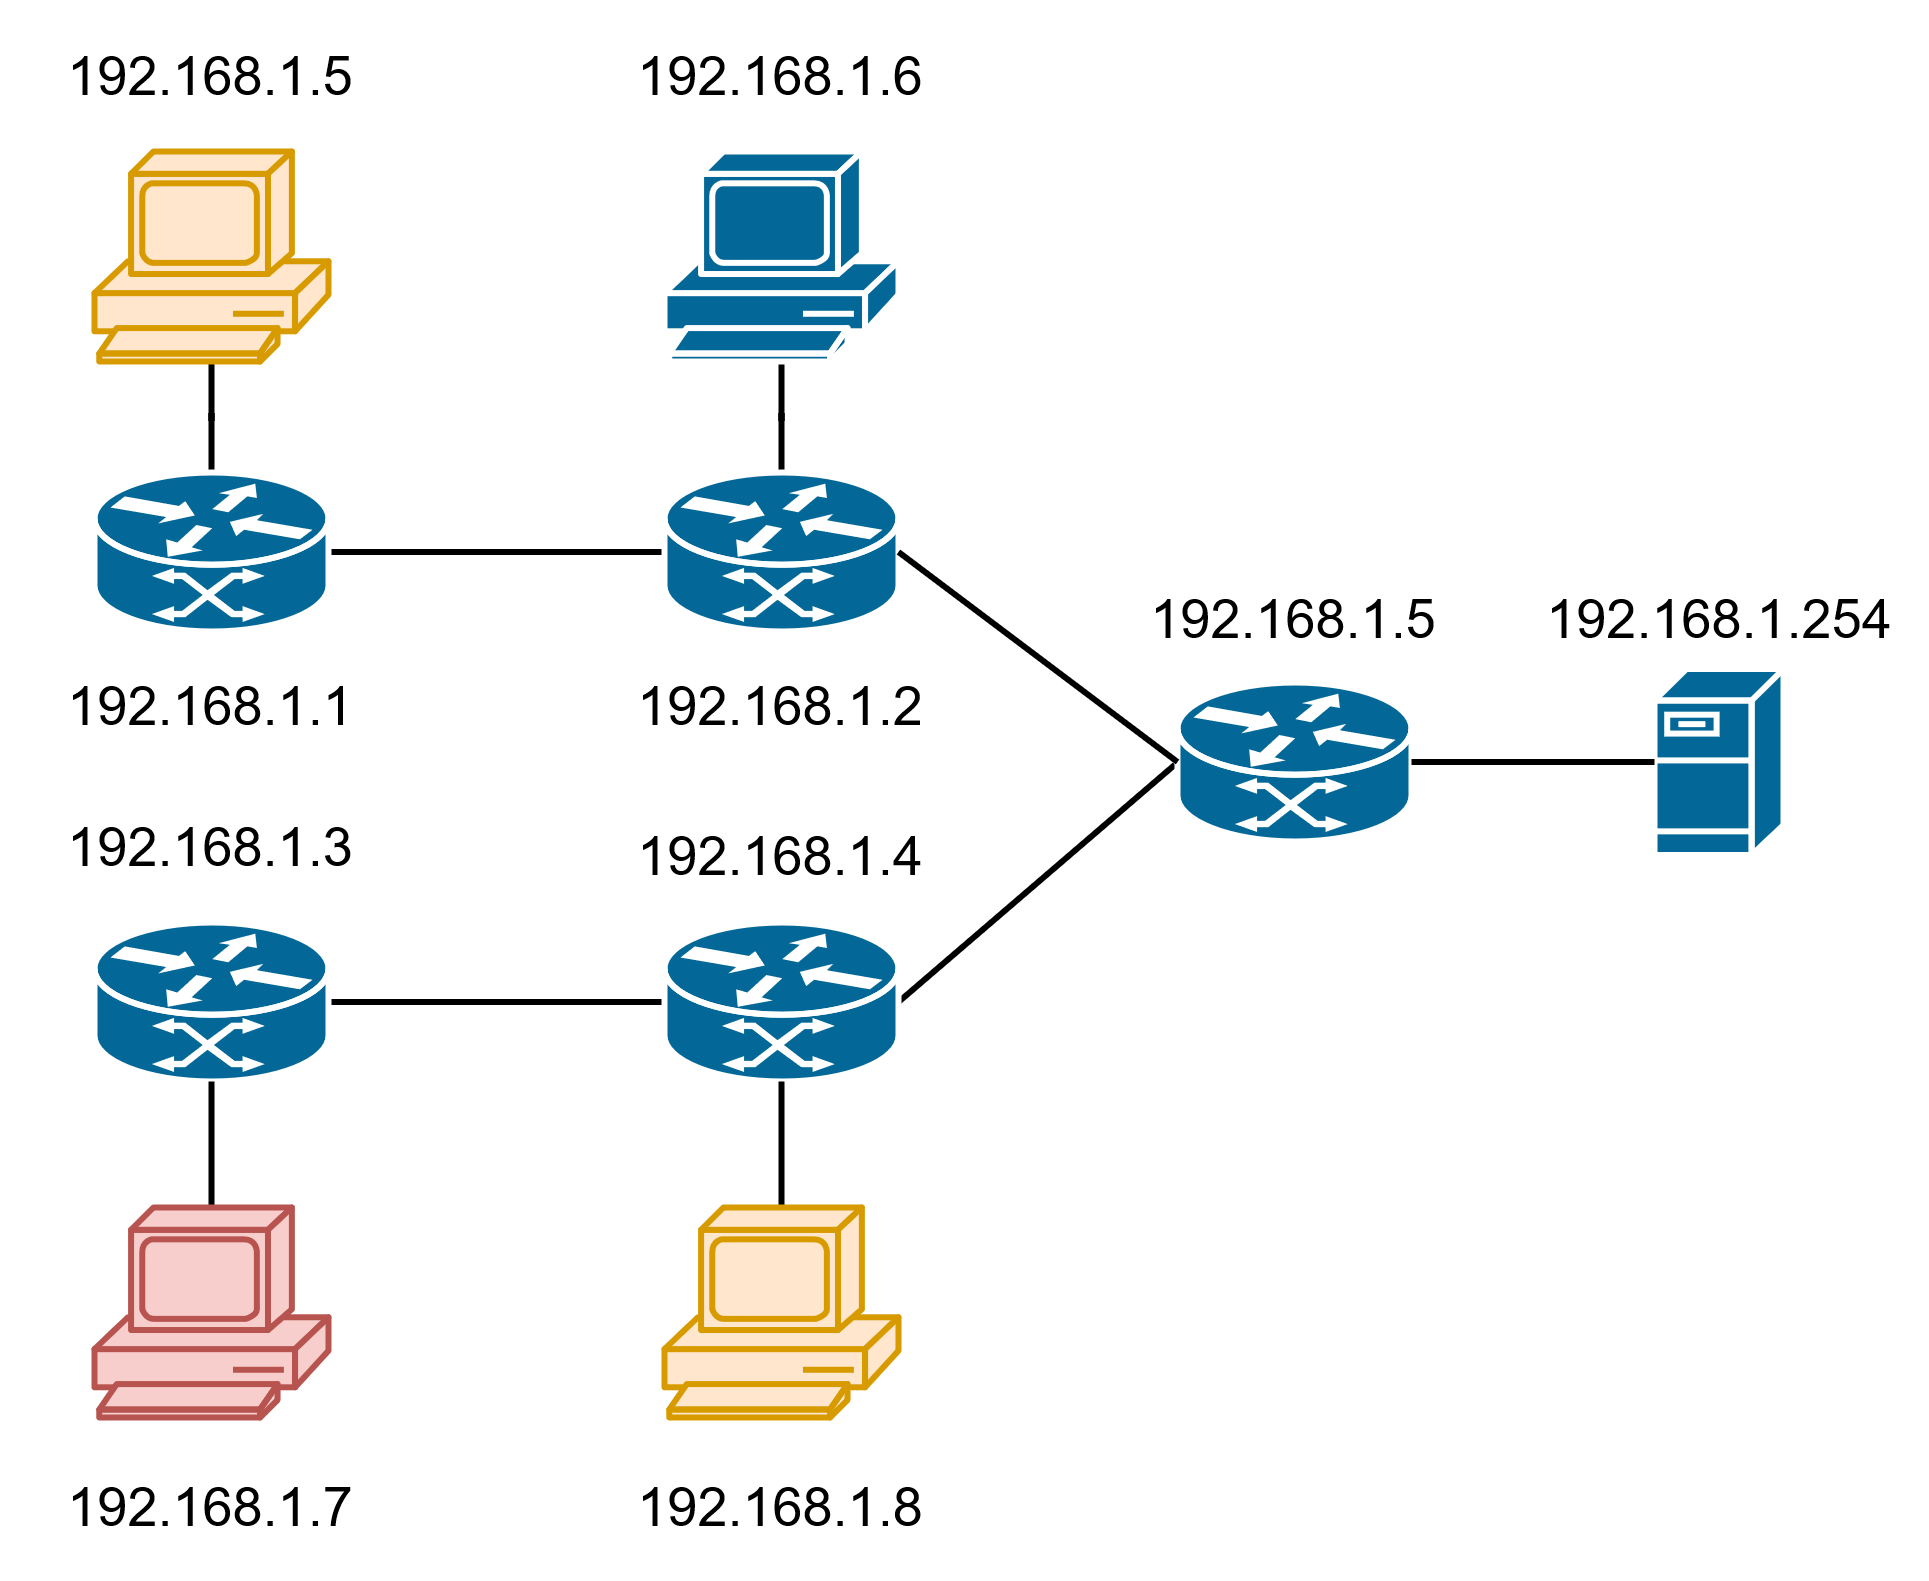

The diagram above was exported from draw.io. Its source (the exported page's mxGraphModel, read from the mxfile embedded in the PNG):
<mxGraphModel dx="2597" dy="1496" grid="1" gridSize="10" guides="1" tooltips="1" connect="1" arrows="1" fold="1" page="1" pageScale="1" pageWidth="827" pageHeight="1169" math="0" shadow="0">
  <root>
    <mxCell id="0" />
    <mxCell id="1" parent="0" />
    <mxCell id="qnVfcBCr9syE6_HssILZ-14" value="" style="edgeStyle=orthogonalEdgeStyle;rounded=0;orthogonalLoop=1;jettySize=auto;html=1;endArrow=none;endFill=0;strokeWidth=2;" edge="1" parent="1" source="qnVfcBCr9syE6_HssILZ-1" target="qnVfcBCr9syE6_HssILZ-7">
      <mxGeometry relative="1" as="geometry" />
    </mxCell>
    <mxCell id="qnVfcBCr9syE6_HssILZ-19" value="" style="edgeStyle=orthogonalEdgeStyle;rounded=0;orthogonalLoop=1;jettySize=auto;html=1;endArrow=none;endFill=0;strokeWidth=2;" edge="1" parent="1" source="qnVfcBCr9syE6_HssILZ-1" target="qnVfcBCr9syE6_HssILZ-3">
      <mxGeometry relative="1" as="geometry" />
    </mxCell>
    <mxCell id="qnVfcBCr9syE6_HssILZ-1" value="" style="shape=mxgraph.cisco.routers.atm_router;sketch=0;html=1;pointerEvents=1;dashed=0;fillColor=#036897;strokeColor=#ffffff;strokeWidth=2;verticalLabelPosition=bottom;verticalAlign=top;align=center;outlineConnect=0;" vertex="1" parent="1">
      <mxGeometry x="170" y="270" width="78" height="53" as="geometry" />
    </mxCell>
    <mxCell id="qnVfcBCr9syE6_HssILZ-11" value="" style="edgeStyle=orthogonalEdgeStyle;rounded=0;orthogonalLoop=1;jettySize=auto;html=1;endArrow=none;endFill=0;strokeWidth=2;" edge="1" parent="1" source="qnVfcBCr9syE6_HssILZ-2" target="qnVfcBCr9syE6_HssILZ-4">
      <mxGeometry relative="1" as="geometry" />
    </mxCell>
    <mxCell id="qnVfcBCr9syE6_HssILZ-2" value="" style="shape=mxgraph.cisco.routers.atm_router;sketch=0;html=1;pointerEvents=1;dashed=0;fillColor=#036897;strokeColor=#ffffff;strokeWidth=2;verticalLabelPosition=bottom;verticalAlign=top;align=center;outlineConnect=0;" vertex="1" parent="1">
      <mxGeometry x="170" y="420" width="78" height="53" as="geometry" />
    </mxCell>
    <mxCell id="qnVfcBCr9syE6_HssILZ-15" value="" style="edgeStyle=orthogonalEdgeStyle;rounded=0;orthogonalLoop=1;jettySize=auto;html=1;endArrow=none;endFill=0;strokeWidth=2;" edge="1" parent="1" source="qnVfcBCr9syE6_HssILZ-3" target="qnVfcBCr9syE6_HssILZ-8">
      <mxGeometry relative="1" as="geometry" />
    </mxCell>
    <mxCell id="qnVfcBCr9syE6_HssILZ-3" value="" style="shape=mxgraph.cisco.routers.atm_router;sketch=0;html=1;pointerEvents=1;dashed=0;fillColor=#036897;strokeColor=#ffffff;strokeWidth=2;verticalLabelPosition=bottom;verticalAlign=top;align=center;outlineConnect=0;" vertex="1" parent="1">
      <mxGeometry x="360" y="270" width="78" height="53" as="geometry" />
    </mxCell>
    <mxCell id="qnVfcBCr9syE6_HssILZ-17" style="rounded=0;orthogonalLoop=1;jettySize=auto;html=1;exitX=1;exitY=0.5;exitDx=0;exitDy=0;exitPerimeter=0;entryX=-0.011;entryY=0.517;entryDx=0;entryDy=0;entryPerimeter=0;endArrow=none;endFill=0;strokeWidth=2;" edge="1" parent="1" source="qnVfcBCr9syE6_HssILZ-4" target="qnVfcBCr9syE6_HssILZ-5">
      <mxGeometry relative="1" as="geometry">
        <mxPoint x="470" y="390" as="targetPoint" />
      </mxGeometry>
    </mxCell>
    <mxCell id="qnVfcBCr9syE6_HssILZ-4" value="" style="shape=mxgraph.cisco.routers.atm_router;sketch=0;html=1;pointerEvents=1;dashed=0;fillColor=#036897;strokeColor=#ffffff;strokeWidth=2;verticalLabelPosition=bottom;verticalAlign=top;align=center;outlineConnect=0;" vertex="1" parent="1">
      <mxGeometry x="360" y="420" width="78" height="53" as="geometry" />
    </mxCell>
    <mxCell id="qnVfcBCr9syE6_HssILZ-5" value="" style="shape=mxgraph.cisco.routers.atm_router;sketch=0;html=1;pointerEvents=1;dashed=0;fillColor=#036897;strokeColor=#ffffff;strokeWidth=2;verticalLabelPosition=bottom;verticalAlign=top;align=center;outlineConnect=0;" vertex="1" parent="1">
      <mxGeometry x="531" y="340" width="78" height="53" as="geometry" />
    </mxCell>
    <mxCell id="qnVfcBCr9syE6_HssILZ-6" value="" style="shape=mxgraph.cisco.servers.fileserver;sketch=0;html=1;pointerEvents=1;dashed=0;fillColor=#036897;strokeColor=#ffffff;strokeWidth=2;verticalLabelPosition=bottom;verticalAlign=top;align=center;outlineConnect=0;" vertex="1" parent="1">
      <mxGeometry x="690" y="335.5" width="43" height="62" as="geometry" />
    </mxCell>
    <mxCell id="qnVfcBCr9syE6_HssILZ-7" value="" style="shape=mxgraph.cisco.computers_and_peripherals.pc;sketch=0;html=1;pointerEvents=1;dashed=0;fillColor=#ffe6cc;strokeColor=#d79b00;strokeWidth=2;verticalLabelPosition=bottom;verticalAlign=top;align=center;outlineConnect=0;" vertex="1" parent="1">
      <mxGeometry x="170" y="163" width="78" height="70" as="geometry" />
    </mxCell>
    <mxCell id="qnVfcBCr9syE6_HssILZ-8" value="" style="shape=mxgraph.cisco.computers_and_peripherals.pc;sketch=0;html=1;pointerEvents=1;dashed=0;fillColor=#036897;strokeColor=#ffffff;strokeWidth=2;verticalLabelPosition=bottom;verticalAlign=top;align=center;outlineConnect=0;" vertex="1" parent="1">
      <mxGeometry x="360" y="163" width="78" height="70" as="geometry" />
    </mxCell>
    <mxCell id="qnVfcBCr9syE6_HssILZ-12" value="" style="edgeStyle=orthogonalEdgeStyle;rounded=0;orthogonalLoop=1;jettySize=auto;html=1;endArrow=none;endFill=0;strokeWidth=2;" edge="1" parent="1" source="qnVfcBCr9syE6_HssILZ-9" target="qnVfcBCr9syE6_HssILZ-2">
      <mxGeometry relative="1" as="geometry" />
    </mxCell>
    <mxCell id="qnVfcBCr9syE6_HssILZ-9" value="" style="shape=mxgraph.cisco.computers_and_peripherals.pc;sketch=0;html=1;pointerEvents=1;dashed=0;fillColor=#f8cecc;strokeColor=#b85450;strokeWidth=2;verticalLabelPosition=bottom;verticalAlign=top;align=center;outlineConnect=0;" vertex="1" parent="1">
      <mxGeometry x="170" y="515" width="78" height="70" as="geometry" />
    </mxCell>
    <mxCell id="qnVfcBCr9syE6_HssILZ-13" value="" style="edgeStyle=orthogonalEdgeStyle;rounded=0;orthogonalLoop=1;jettySize=auto;html=1;endArrow=none;endFill=0;strokeWidth=2;" edge="1" parent="1" source="qnVfcBCr9syE6_HssILZ-10" target="qnVfcBCr9syE6_HssILZ-4">
      <mxGeometry relative="1" as="geometry" />
    </mxCell>
    <mxCell id="qnVfcBCr9syE6_HssILZ-10" value="" style="shape=mxgraph.cisco.computers_and_peripherals.pc;sketch=0;html=1;pointerEvents=1;dashed=0;fillColor=#ffe6cc;strokeColor=#d79b00;strokeWidth=2;verticalLabelPosition=bottom;verticalAlign=top;align=center;outlineConnect=0;" vertex="1" parent="1">
      <mxGeometry x="360" y="515" width="78" height="70" as="geometry" />
    </mxCell>
    <mxCell id="qnVfcBCr9syE6_HssILZ-16" style="rounded=0;orthogonalLoop=1;jettySize=auto;html=1;exitX=1;exitY=0.5;exitDx=0;exitDy=0;exitPerimeter=0;entryX=0;entryY=0.5;entryDx=0;entryDy=0;entryPerimeter=0;endArrow=none;endFill=0;strokeWidth=2;" edge="1" parent="1" source="qnVfcBCr9syE6_HssILZ-3" target="qnVfcBCr9syE6_HssILZ-5">
      <mxGeometry relative="1" as="geometry" />
    </mxCell>
    <mxCell id="qnVfcBCr9syE6_HssILZ-18" style="edgeStyle=orthogonalEdgeStyle;rounded=0;orthogonalLoop=1;jettySize=auto;html=1;entryX=0;entryY=0.5;entryDx=0;entryDy=0;entryPerimeter=0;endArrow=none;endFill=0;strokeWidth=2;" edge="1" parent="1" source="qnVfcBCr9syE6_HssILZ-5" target="qnVfcBCr9syE6_HssILZ-6">
      <mxGeometry relative="1" as="geometry" />
    </mxCell>
    <mxCell id="qnVfcBCr9syE6_HssILZ-20" value="&lt;font style=&quot;font-size: 18px;&quot;&gt;192.168.1.1&lt;/font&gt;" style="text;html=1;align=center;verticalAlign=middle;whiteSpace=wrap;rounded=0;" vertex="1" parent="1">
      <mxGeometry x="139" y="323" width="140" height="50" as="geometry" />
    </mxCell>
    <mxCell id="qnVfcBCr9syE6_HssILZ-21" value="&lt;font style=&quot;font-size: 18px;&quot;&gt;192.168.1.2&lt;/font&gt;" style="text;html=1;align=center;verticalAlign=middle;whiteSpace=wrap;rounded=0;" vertex="1" parent="1">
      <mxGeometry x="329" y="323" width="140" height="50" as="geometry" />
    </mxCell>
    <mxCell id="qnVfcBCr9syE6_HssILZ-22" value="&lt;div&gt;&lt;font style=&quot;font-size: 18px;&quot;&gt;192.168.1.3&lt;/font&gt;&lt;/div&gt;" style="text;html=1;align=center;verticalAlign=middle;whiteSpace=wrap;rounded=0;" vertex="1" parent="1">
      <mxGeometry x="139" y="370" width="140" height="50" as="geometry" />
    </mxCell>
    <mxCell id="qnVfcBCr9syE6_HssILZ-23" value="&lt;div&gt;&lt;font style=&quot;font-size: 18px;&quot;&gt;192.168.1.4&lt;/font&gt;&lt;/div&gt;" style="text;html=1;align=center;verticalAlign=middle;whiteSpace=wrap;rounded=0;" vertex="1" parent="1">
      <mxGeometry x="329" y="373" width="140" height="50" as="geometry" />
    </mxCell>
    <mxCell id="qnVfcBCr9syE6_HssILZ-24" value="&lt;div&gt;&lt;font style=&quot;font-size: 18px;&quot;&gt;192.168.1.5&lt;/font&gt;&lt;/div&gt;" style="text;html=1;align=center;verticalAlign=middle;whiteSpace=wrap;rounded=0;" vertex="1" parent="1">
      <mxGeometry x="500" y="293.5" width="140" height="50" as="geometry" />
    </mxCell>
    <mxCell id="qnVfcBCr9syE6_HssILZ-25" value="&lt;div&gt;&lt;font style=&quot;font-size: 18px;&quot;&gt;192.168.1.254&lt;/font&gt;&lt;/div&gt;" style="text;html=1;align=center;verticalAlign=middle;whiteSpace=wrap;rounded=0;" vertex="1" parent="1">
      <mxGeometry x="641.5" y="293.5" width="140" height="50" as="geometry" />
    </mxCell>
    <mxCell id="qnVfcBCr9syE6_HssILZ-27" value="&lt;font style=&quot;font-size: 18px;&quot;&gt;192.168.1.5&lt;/font&gt;" style="text;html=1;align=center;verticalAlign=middle;whiteSpace=wrap;rounded=0;" vertex="1" parent="1">
      <mxGeometry x="139" y="113" width="140" height="50" as="geometry" />
    </mxCell>
    <mxCell id="qnVfcBCr9syE6_HssILZ-28" value="&lt;font style=&quot;font-size: 18px;&quot;&gt;192.168.1.6&lt;/font&gt;" style="text;html=1;align=center;verticalAlign=middle;whiteSpace=wrap;rounded=0;" vertex="1" parent="1">
      <mxGeometry x="329" y="113" width="140" height="50" as="geometry" />
    </mxCell>
    <mxCell id="qnVfcBCr9syE6_HssILZ-29" value="&lt;font style=&quot;font-size: 18px;&quot;&gt;192.168.1.7&lt;/font&gt;" style="text;html=1;align=center;verticalAlign=middle;whiteSpace=wrap;rounded=0;" vertex="1" parent="1">
      <mxGeometry x="139" y="590" width="140" height="50" as="geometry" />
    </mxCell>
    <mxCell id="qnVfcBCr9syE6_HssILZ-30" value="&lt;font style=&quot;font-size: 18px;&quot;&gt;192.168.1.8&lt;/font&gt;" style="text;html=1;align=center;verticalAlign=middle;whiteSpace=wrap;rounded=0;" vertex="1" parent="1">
      <mxGeometry x="329" y="590" width="140" height="50" as="geometry" />
    </mxCell>
  </root>
</mxGraphModel>